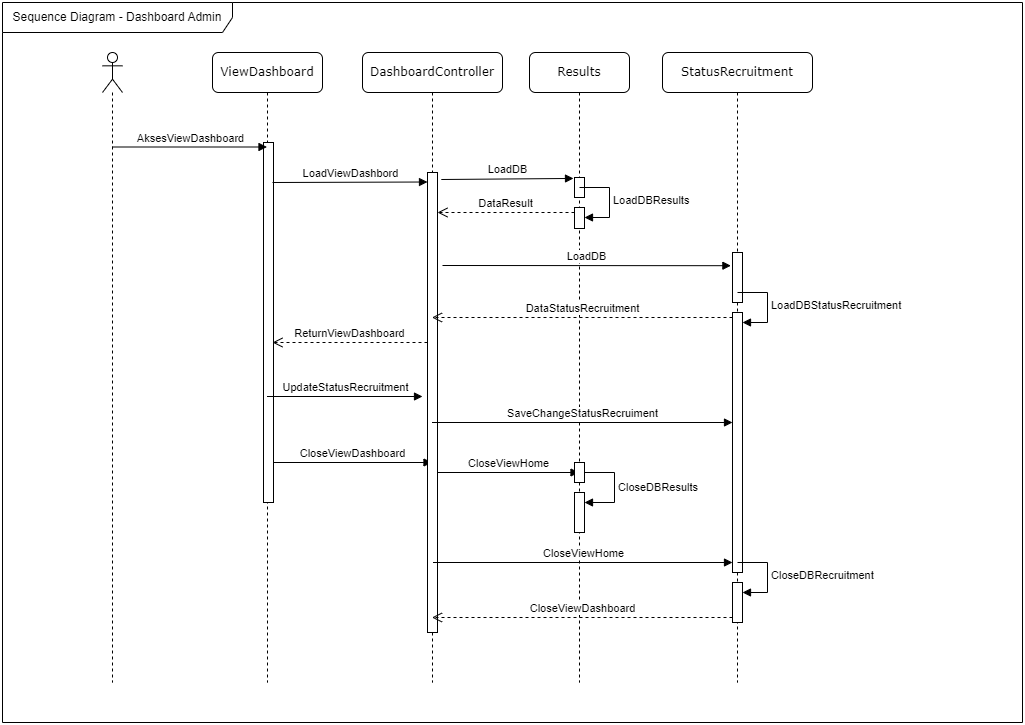

The diagram above was exported from draw.io. Its source (the exported page's mxGraphModel, read from the mxfile embedded in the PNG):
<mxGraphModel dx="1050" dy="618" grid="1" gridSize="10" guides="1" tooltips="1" connect="1" arrows="1" fold="1" page="1" pageScale="1" pageWidth="827" pageHeight="1169" math="0" shadow="0">
  <root>
    <mxCell id="0" />
    <mxCell id="1" parent="0" />
    <mxCell id="8kizdB3ygvKNzMf8qGIA-1" value="Sequence Diagram - Dashboard Admin" style="shape=umlFrame;whiteSpace=wrap;html=1;pointerEvents=0;width=230;height=30;" parent="1" vertex="1">
      <mxGeometry x="20" y="190" width="1020" height="720" as="geometry" />
    </mxCell>
    <mxCell id="8kizdB3ygvKNzMf8qGIA-2" value="" style="shape=umlLifeline;perimeter=lifelinePerimeter;whiteSpace=wrap;html=1;container=1;dropTarget=0;collapsible=0;recursiveResize=0;outlineConnect=0;portConstraint=eastwest;newEdgeStyle={&quot;curved&quot;:0,&quot;rounded&quot;:0};participant=umlActor;" parent="1" vertex="1">
      <mxGeometry x="120" y="240" width="20" height="630" as="geometry" />
    </mxCell>
    <mxCell id="8kizdB3ygvKNzMf8qGIA-3" value="ViewDashboard" style="shape=umlLifeline;perimeter=lifelinePerimeter;whiteSpace=wrap;html=1;container=1;collapsible=0;recursiveResize=0;outlineConnect=0;rounded=1;shadow=0;comic=0;labelBackgroundColor=none;strokeWidth=1;fontFamily=Verdana;fontSize=12;align=center;" parent="1" vertex="1">
      <mxGeometry x="230" y="240" width="110" height="630" as="geometry" />
    </mxCell>
    <mxCell id="8kizdB3ygvKNzMf8qGIA-4" value="" style="html=1;points=[];perimeter=orthogonalPerimeter;rounded=0;shadow=0;comic=0;labelBackgroundColor=none;strokeWidth=1;fontFamily=Verdana;fontSize=12;align=center;" parent="8kizdB3ygvKNzMf8qGIA-3" vertex="1">
      <mxGeometry x="51" y="90" width="10" height="360" as="geometry" />
    </mxCell>
    <mxCell id="8kizdB3ygvKNzMf8qGIA-30" value="CloseViewDashboard" style="html=1;verticalAlign=bottom;endArrow=block;curved=0;rounded=0;" parent="8kizdB3ygvKNzMf8qGIA-3" target="8kizdB3ygvKNzMf8qGIA-6" edge="1">
      <mxGeometry width="80" relative="1" as="geometry">
        <mxPoint x="61" y="410" as="sourcePoint" />
        <mxPoint x="141" y="410" as="targetPoint" />
      </mxGeometry>
    </mxCell>
    <mxCell id="8kizdB3ygvKNzMf8qGIA-5" value="AksesViewDashboard" style="html=1;verticalAlign=bottom;endArrow=block;curved=0;rounded=0;" parent="1" edge="1">
      <mxGeometry width="80" relative="1" as="geometry">
        <mxPoint x="129.5" y="334.5" as="sourcePoint" />
        <mxPoint x="284.5" y="334.5" as="targetPoint" />
      </mxGeometry>
    </mxCell>
    <mxCell id="8kizdB3ygvKNzMf8qGIA-6" value="DashboardController" style="shape=umlLifeline;perimeter=lifelinePerimeter;whiteSpace=wrap;html=1;container=1;collapsible=0;recursiveResize=0;outlineConnect=0;rounded=1;shadow=0;comic=0;labelBackgroundColor=none;strokeWidth=1;fontFamily=Verdana;fontSize=12;align=center;" parent="1" vertex="1">
      <mxGeometry x="380" y="240" width="140" height="630" as="geometry" />
    </mxCell>
    <mxCell id="8kizdB3ygvKNzMf8qGIA-7" value="" style="html=1;points=[];perimeter=orthogonalPerimeter;rounded=0;shadow=0;comic=0;labelBackgroundColor=none;strokeWidth=1;fontFamily=Verdana;fontSize=12;align=center;" parent="8kizdB3ygvKNzMf8qGIA-6" vertex="1">
      <mxGeometry x="65" y="120" width="10" height="460" as="geometry" />
    </mxCell>
    <mxCell id="8kizdB3ygvKNzMf8qGIA-8" value="LoadViewDashbord" style="html=1;verticalAlign=bottom;endArrow=block;curved=0;rounded=0;" parent="8kizdB3ygvKNzMf8qGIA-6" edge="1">
      <mxGeometry width="80" relative="1" as="geometry">
        <mxPoint x="-90" y="130" as="sourcePoint" />
        <mxPoint x="65" y="129.5" as="targetPoint" />
      </mxGeometry>
    </mxCell>
    <mxCell id="8kizdB3ygvKNzMf8qGIA-17" value="ReturnViewDashboard" style="html=1;verticalAlign=bottom;endArrow=open;dashed=1;endSize=8;curved=0;rounded=0;" parent="8kizdB3ygvKNzMf8qGIA-6" edge="1">
      <mxGeometry relative="1" as="geometry">
        <mxPoint x="65" y="290" as="sourcePoint" />
        <mxPoint x="-90" y="290" as="targetPoint" />
      </mxGeometry>
    </mxCell>
    <mxCell id="8kizdB3ygvKNzMf8qGIA-31" value="CloseViewHome" style="html=1;verticalAlign=bottom;endArrow=block;curved=0;rounded=0;" parent="8kizdB3ygvKNzMf8qGIA-6" target="8kizdB3ygvKNzMf8qGIA-9" edge="1">
      <mxGeometry width="80" relative="1" as="geometry">
        <mxPoint x="75" y="420" as="sourcePoint" />
        <mxPoint x="155" y="420" as="targetPoint" />
      </mxGeometry>
    </mxCell>
    <mxCell id="8kizdB3ygvKNzMf8qGIA-9" value="Results" style="shape=umlLifeline;perimeter=lifelinePerimeter;whiteSpace=wrap;html=1;container=1;collapsible=0;recursiveResize=0;outlineConnect=0;rounded=1;shadow=0;comic=0;labelBackgroundColor=none;strokeWidth=1;fontFamily=Verdana;fontSize=12;align=center;" parent="1" vertex="1">
      <mxGeometry x="547" y="240" width="100" height="630" as="geometry" />
    </mxCell>
    <mxCell id="8kizdB3ygvKNzMf8qGIA-10" value="" style="html=1;points=[];perimeter=orthogonalPerimeter;rounded=0;shadow=0;comic=0;labelBackgroundColor=none;strokeWidth=1;fontFamily=Verdana;fontSize=12;align=center;" parent="8kizdB3ygvKNzMf8qGIA-9" vertex="1">
      <mxGeometry x="45" y="125" width="10" height="20" as="geometry" />
    </mxCell>
    <mxCell id="8kizdB3ygvKNzMf8qGIA-11" value="" style="html=1;points=[[0,0,0,0,5],[0,1,0,0,-5],[1,0,0,0,5],[1,1,0,0,-5]];perimeter=orthogonalPerimeter;outlineConnect=0;targetShapes=umlLifeline;portConstraint=eastwest;newEdgeStyle={&quot;curved&quot;:0,&quot;rounded&quot;:0};" parent="8kizdB3ygvKNzMf8qGIA-9" vertex="1">
      <mxGeometry x="45" y="155" width="10" height="21" as="geometry" />
    </mxCell>
    <mxCell id="8kizdB3ygvKNzMf8qGIA-12" value="LoadDBResults" style="html=1;align=left;spacingLeft=2;endArrow=block;rounded=0;edgeStyle=orthogonalEdgeStyle;curved=0;rounded=0;" parent="8kizdB3ygvKNzMf8qGIA-9" target="8kizdB3ygvKNzMf8qGIA-11" edge="1">
      <mxGeometry relative="1" as="geometry">
        <mxPoint x="50" y="135" as="sourcePoint" />
        <Array as="points">
          <mxPoint x="80" y="165" />
        </Array>
      </mxGeometry>
    </mxCell>
    <mxCell id="8kizdB3ygvKNzMf8qGIA-35" value="" style="html=1;points=[];perimeter=orthogonalPerimeter;rounded=0;shadow=0;comic=0;labelBackgroundColor=none;strokeWidth=1;fontFamily=Verdana;fontSize=12;align=center;" parent="8kizdB3ygvKNzMf8qGIA-9" vertex="1">
      <mxGeometry x="45" y="410" width="10" height="20" as="geometry" />
    </mxCell>
    <mxCell id="8kizdB3ygvKNzMf8qGIA-36" value="" style="html=1;points=[[0,0,0,0,5],[0,1,0,0,-5],[1,0,0,0,5],[1,1,0,0,-5]];perimeter=orthogonalPerimeter;outlineConnect=0;targetShapes=umlLifeline;portConstraint=eastwest;newEdgeStyle={&quot;curved&quot;:0,&quot;rounded&quot;:0};" parent="8kizdB3ygvKNzMf8qGIA-9" vertex="1">
      <mxGeometry x="45" y="440" width="10" height="40" as="geometry" />
    </mxCell>
    <mxCell id="8kizdB3ygvKNzMf8qGIA-37" value="CloseDBResults" style="html=1;align=left;spacingLeft=2;endArrow=block;rounded=0;edgeStyle=orthogonalEdgeStyle;curved=0;rounded=0;" parent="8kizdB3ygvKNzMf8qGIA-9" target="8kizdB3ygvKNzMf8qGIA-36" edge="1">
      <mxGeometry relative="1" as="geometry">
        <mxPoint x="55" y="420" as="sourcePoint" />
        <Array as="points">
          <mxPoint x="85" y="450" />
        </Array>
      </mxGeometry>
    </mxCell>
    <mxCell id="8kizdB3ygvKNzMf8qGIA-13" value="LoadDB" style="html=1;verticalAlign=bottom;endArrow=block;curved=0;rounded=0;entryX=-0.1;entryY=0.047;entryDx=0;entryDy=0;entryPerimeter=0;exitX=1.38;exitY=0.01;exitDx=0;exitDy=0;exitPerimeter=0;" parent="1" target="8kizdB3ygvKNzMf8qGIA-10" edge="1">
      <mxGeometry width="80" relative="1" as="geometry">
        <mxPoint x="458.79999999999995" y="367" as="sourcePoint" />
        <mxPoint x="580.0000000000001" y="395.69" as="targetPoint" />
      </mxGeometry>
    </mxCell>
    <mxCell id="8kizdB3ygvKNzMf8qGIA-16" value="DataResult" style="html=1;verticalAlign=bottom;endArrow=open;dashed=1;endSize=8;curved=0;rounded=0;exitX=0;exitY=0;exitDx=0;exitDy=5;exitPerimeter=0;" parent="1" source="8kizdB3ygvKNzMf8qGIA-11" target="8kizdB3ygvKNzMf8qGIA-7" edge="1">
      <mxGeometry relative="1" as="geometry">
        <mxPoint x="550" y="455" as="sourcePoint" />
        <mxPoint x="460" y="400" as="targetPoint" />
      </mxGeometry>
    </mxCell>
    <mxCell id="8kizdB3ygvKNzMf8qGIA-19" value="StatusRecruitment" style="shape=umlLifeline;perimeter=lifelinePerimeter;whiteSpace=wrap;html=1;container=1;collapsible=0;recursiveResize=0;outlineConnect=0;rounded=1;shadow=0;comic=0;labelBackgroundColor=none;strokeWidth=1;fontFamily=Verdana;fontSize=12;align=center;" parent="1" vertex="1">
      <mxGeometry x="680" y="240" width="150" height="630" as="geometry" />
    </mxCell>
    <mxCell id="8kizdB3ygvKNzMf8qGIA-20" value="" style="html=1;points=[];perimeter=orthogonalPerimeter;rounded=0;shadow=0;comic=0;labelBackgroundColor=none;strokeWidth=1;fontFamily=Verdana;fontSize=12;align=center;" parent="8kizdB3ygvKNzMf8qGIA-19" vertex="1">
      <mxGeometry x="70" y="200" width="10" height="50" as="geometry" />
    </mxCell>
    <mxCell id="8kizdB3ygvKNzMf8qGIA-25" value="" style="html=1;points=[[0,0,0,0,5],[0,1,0,0,-5],[1,0,0,0,5],[1,1,0,0,-5]];perimeter=orthogonalPerimeter;outlineConnect=0;targetShapes=umlLifeline;portConstraint=eastwest;newEdgeStyle={&quot;curved&quot;:0,&quot;rounded&quot;:0};" parent="8kizdB3ygvKNzMf8qGIA-19" vertex="1">
      <mxGeometry x="70" y="260" width="10" height="260" as="geometry" />
    </mxCell>
    <mxCell id="8kizdB3ygvKNzMf8qGIA-26" value="LoadDBStatusRecruitment" style="html=1;align=left;spacingLeft=2;endArrow=block;rounded=0;edgeStyle=orthogonalEdgeStyle;curved=0;rounded=0;" parent="8kizdB3ygvKNzMf8qGIA-19" target="8kizdB3ygvKNzMf8qGIA-25" edge="1">
      <mxGeometry relative="1" as="geometry">
        <mxPoint x="75" y="240" as="sourcePoint" />
        <Array as="points">
          <mxPoint x="105" y="270" />
        </Array>
      </mxGeometry>
    </mxCell>
    <mxCell id="8kizdB3ygvKNzMf8qGIA-38" value="CloseViewHome" style="html=1;verticalAlign=bottom;endArrow=block;curved=0;rounded=0;" parent="8kizdB3ygvKNzMf8qGIA-19" edge="1">
      <mxGeometry width="80" relative="1" as="geometry">
        <mxPoint x="-229.5" y="510" as="sourcePoint" />
        <mxPoint x="70" y="510" as="targetPoint" />
      </mxGeometry>
    </mxCell>
    <mxCell id="8kizdB3ygvKNzMf8qGIA-39" value="" style="html=1;points=[[0,0,0,0,5],[0,1,0,0,-5],[1,0,0,0,5],[1,1,0,0,-5]];perimeter=orthogonalPerimeter;outlineConnect=0;targetShapes=umlLifeline;portConstraint=eastwest;newEdgeStyle={&quot;curved&quot;:0,&quot;rounded&quot;:0};" parent="8kizdB3ygvKNzMf8qGIA-19" vertex="1">
      <mxGeometry x="70" y="530" width="10" height="40" as="geometry" />
    </mxCell>
    <mxCell id="8kizdB3ygvKNzMf8qGIA-40" value="CloseDBRecruitment" style="html=1;align=left;spacingLeft=2;endArrow=block;rounded=0;edgeStyle=orthogonalEdgeStyle;curved=0;rounded=0;" parent="8kizdB3ygvKNzMf8qGIA-19" target="8kizdB3ygvKNzMf8qGIA-39" edge="1">
      <mxGeometry relative="1" as="geometry">
        <mxPoint x="75" y="510" as="sourcePoint" />
        <Array as="points">
          <mxPoint x="105" y="540" />
        </Array>
      </mxGeometry>
    </mxCell>
    <mxCell id="8kizdB3ygvKNzMf8qGIA-24" value="LoadDB" style="html=1;verticalAlign=bottom;endArrow=block;curved=0;rounded=0;entryX=-0.16;entryY=0.264;entryDx=0;entryDy=0;entryPerimeter=0;" parent="1" target="8kizdB3ygvKNzMf8qGIA-20" edge="1">
      <mxGeometry width="80" relative="1" as="geometry">
        <mxPoint x="460" y="453" as="sourcePoint" />
        <mxPoint x="750" y="457" as="targetPoint" />
      </mxGeometry>
    </mxCell>
    <mxCell id="8kizdB3ygvKNzMf8qGIA-27" value="DataStatusRecruitment" style="html=1;verticalAlign=bottom;endArrow=open;dashed=1;endSize=8;curved=0;rounded=0;exitX=0;exitY=0;exitDx=0;exitDy=5;exitPerimeter=0;" parent="1" source="8kizdB3ygvKNzMf8qGIA-25" target="8kizdB3ygvKNzMf8qGIA-6" edge="1">
      <mxGeometry relative="1" as="geometry">
        <mxPoint x="590" y="500" as="sourcePoint" />
        <mxPoint x="510" y="500" as="targetPoint" />
      </mxGeometry>
    </mxCell>
    <mxCell id="8kizdB3ygvKNzMf8qGIA-28" value="UpdateStatusRecruitment" style="html=1;verticalAlign=bottom;endArrow=block;curved=0;rounded=0;" parent="1" source="8kizdB3ygvKNzMf8qGIA-3" edge="1">
      <mxGeometry width="80" relative="1" as="geometry">
        <mxPoint x="320" y="584" as="sourcePoint" />
        <mxPoint x="440" y="584" as="targetPoint" />
      </mxGeometry>
    </mxCell>
    <mxCell id="8kizdB3ygvKNzMf8qGIA-29" value="SaveChangeStatusRecruiment" style="html=1;verticalAlign=bottom;endArrow=block;curved=0;rounded=0;" parent="1" edge="1">
      <mxGeometry width="80" relative="1" as="geometry">
        <mxPoint x="449.5" y="610" as="sourcePoint" />
        <mxPoint x="750" y="610" as="targetPoint" />
      </mxGeometry>
    </mxCell>
    <mxCell id="8kizdB3ygvKNzMf8qGIA-41" value="CloseViewDashboard" style="html=1;verticalAlign=bottom;endArrow=open;dashed=1;endSize=8;curved=0;rounded=0;exitX=0;exitY=1;exitDx=0;exitDy=-5;exitPerimeter=0;" parent="1" source="8kizdB3ygvKNzMf8qGIA-39" target="8kizdB3ygvKNzMf8qGIA-6" edge="1">
      <mxGeometry relative="1" as="geometry">
        <mxPoint x="740" y="800" as="sourcePoint" />
        <mxPoint x="660" y="800" as="targetPoint" />
      </mxGeometry>
    </mxCell>
  </root>
</mxGraphModel>